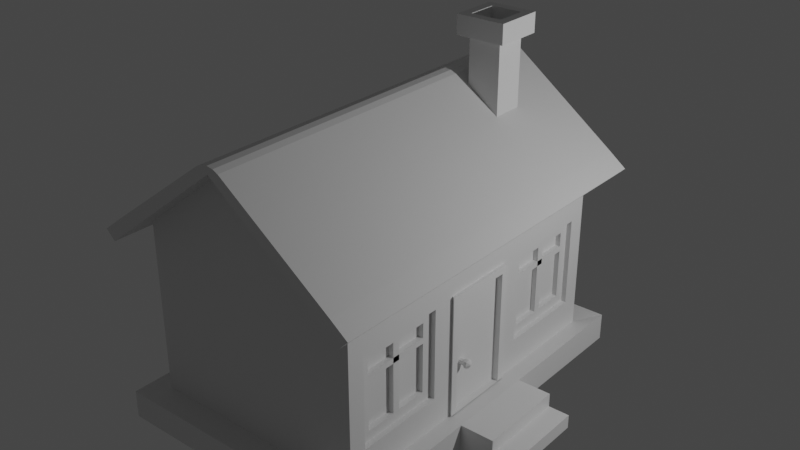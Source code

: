 # Source: untitled.blend  (saved by Blender 3.6.11; exported with 4.5.12 LTS)
import bpy
from mathutils import Matrix  # noqa: F401  (used for matrix-valued properties, if any)

bpy.ops.wm.read_factory_settings(use_empty=True)
scene = bpy.context.scene
scene.name = 'Scene'

# ---- collections
col_collection = bpy.data.collections.new('Collection'); scene.collection.children.link(col_collection)

# ---- materials (node trees are filled in below, after node groups)
mat_material = bpy.data.materials.new('Material')
mat_material.alpha_threshold = 0.0
mat_material.use_transparent_shadow = False
mat_material.roughness = 0.5
mat_material.line_color = (0.0, 0.0, 0.0, 1.0)

# ---- material node trees
mat_material.use_nodes = True; mat_material.node_tree.nodes.clear()
_N = mat_material.node_tree.nodes; _L = mat_material.node_tree.links
n0 = _N.new('ShaderNodeOutputMaterial'); n0.name = 'Material Output'; n0.location = (300, 300)
n1 = _N.new('ShaderNodeBsdfPrincipled'); n1.name = 'Principled BSDF'; n1.location = (10, 300)
n1.distribution = 'GGX'
n1.subsurface_method = 'RANDOM_WALK_SKIN'
n1.inputs[3].default_value = 1.45
n1.inputs[27].default_value = (0.0, 0.0, 0.0, 1.0)
n1.inputs[28].default_value = 1.0
_L.new(n1.outputs[0], n0.inputs[0])
n0.is_active_output = True

# ---- world
world_world = bpy.data.worlds.new('World'); scene.world = world_world
world_world.use_nodes = True; world_world.node_tree.nodes.clear()
_N = world_world.node_tree.nodes; _L = world_world.node_tree.links
n0 = _N.new('ShaderNodeOutputWorld'); n0.name = 'World Output'; n0.location = (300, 300)
n1 = _N.new('ShaderNodeBackground'); n1.name = 'Background'; n1.location = (10, 300)
n1.inputs[0].default_value = (0.05088, 0.05088, 0.05088, 1.0)
_L.new(n1.outputs[0], n0.inputs[0])
n0.is_active_output = True
world_world.color = (0.05088, 0.05088, 0.05088)
world_world.use_sun_shadow = False
world_world.sun_shadow_jitter_overblur = 0.0

# ---- lights
light_light = bpy.data.lights.new('Light', 'POINT')
light_light.transmission_factor = 0.0
light_light.energy = 1000.0
light_light.shadow_soft_size = 0.1
light_light.shadow_maximum_resolution = 0.006
light_light.use_absolute_resolution = True

# ---- meshes
me_cube = bpy.data.meshes.new('Cube')
me_cube.from_pydata([(2.0, 3.0, 1.75), (1.821, -2.683, -0.7725), (2.0, -3.0, 1.75), (1.821, -2.683, 0.838), (-2.0, 3.0, 1.75), (1.821, -1.073, -0.7725), (-2.0, -3.0, 1.75), (1.821, -1.073, 0.838), (0.0, -3.0, 3.296), (0.0, 3.0, 3.296), (2.0, 3.0, -1.323), (-2.0, -3.0, -1.323), (2.0, -3.0, -1.323), (-1.821, -2.683, -0.7725), (-2.0, 3.0, -1.323), (-1.821, -2.683, 0.838), (-1.821, -1.073, -0.7725), (-2.321, 3.481, -1.784), (-1.821, -1.073, 0.838), (-2.321, -3.481, -1.784), (2.321, 3.481, -1.784), (2.321, 3.481, -1.288), (2.321, -3.481, -1.288), (2.321, -3.481, -1.784), (1.821, 2.683, -0.7725), (-2.321, 3.481, -1.288), (-2.321, -3.481, -1.288), (1.821, 2.683, 0.838), (2.0, -0.6629, 0.876), (1.821, 1.073, -0.7725), (2.0, 0.6629, 0.876), (1.821, 1.073, 0.838), (2.0, -0.6629, -1.298), (2.0, 0.6629, -1.298), (-1.821, 2.683, -0.7725), (-1.821, 2.683, 0.838), (-1.821, 1.073, -0.7725), (-1.821, 1.073, 0.838), (-2.0, -2.683, 0.838), (-2.0, -2.683, -0.7725), (-2.0, 1.073, 0.838), (-2.0, -1.073, 0.838), (-2.0, -1.073, -0.7725), (-2.0, 1.073, -0.7725), (-2.0, 2.683, -0.7725), (-2.0, 2.683, 0.838), (2.0, 1.073, -0.7725), (2.0, -2.683, -0.7725), (2.0, -2.683, 0.838), (2.0, -1.073, -0.7725), (2.0, -1.073, 0.838), (2.0, 1.073, 0.838), (2.0, 2.683, -0.7725), (2.0, 2.683, 0.838), (2.321, 0.8044, -1.288), (2.321, -0.7908, -1.288), (2.321, 0.8044, -1.784), (2.321, -0.7908, -1.784), (2.0, -0.1492, -1.298), (2.0, 0.1546, -1.298), (2.0, 0.6935, -1.323), (2.0, -0.6813, -1.323), (2.93, 0.8044, -1.288), (2.93, -0.7908, -1.288), (2.93, 0.8044, -1.784), (2.93, -0.7908, -1.784), (2.93, -0.7908, -1.536), (2.93, 0.8044, -1.536), (3.294, 0.8044, -1.784), (3.294, -0.7908, -1.784), (3.294, 0.8044, -1.536), (3.294, -0.7908, -1.536), (3.312, 0.8044, -1.784), (3.312, -0.7908, -1.784), (3.312, 0.8044, -1.536), (3.312, -0.7908, -1.536)], [], [(0, 4, 9), (12, 2, 6, 11), (11, 6, 38, 39), (4, 14, 44, 45), (38, 6, 4, 45, 40, 43, 44, 14, 11, 39, 42, 41), (59, 60, 10, 33), (30, 33, 10, 52, 46, 51), (47, 12, 32, 28, 50, 49), (52, 10, 0, 2, 12, 47, 48, 50, 28, 30, 51, 53), (14, 4, 0, 10), (6, 2, 8), (11, 14, 25, 26), (17, 25, 21, 20), (57, 55, 22, 23), (19, 26, 25, 17), (23, 22, 26, 19), (14, 10, 21, 25), (12, 11, 26, 22), (61, 12, 22, 55), (50, 7, 5, 49), (47, 1, 3, 48), (5, 1, 47, 49), (3, 7, 50, 48), (13, 15, 18, 16), (42, 16, 18, 41), (38, 15, 13, 39), (39, 13, 16, 42), (18, 15, 38, 41), (29, 31, 51, 46), (27, 24, 52, 53), (52, 24, 29, 46), (51, 31, 27, 53), (34, 36, 37, 35), (37, 36, 43, 40), (34, 35, 45, 44), (43, 36, 34, 44), (45, 35, 37, 40), (10, 60, 54, 21), (60, 61, 55, 54), (20, 21, 54, 56), (32, 12, 61, 58), (58, 61, 60, 59), (66, 65, 69, 71), (54, 55, 63, 62), (56, 54, 62, 67, 64), (55, 57, 65, 66, 63), (69, 68, 72, 73), (66, 67, 62, 63), (67, 66, 71, 70), (64, 67, 70, 68), (72, 74, 75, 73), (70, 71, 75, 74), (68, 70, 74, 72), (71, 69, 73, 75)])
_uv = me_cube.uv_layers.new(name='UVMap')
_uv.uv.foreach_set('vector', [0.625, 0.5, 0.625, 0.25, 0.625, 0.5, 0.4055, 0.75, 0.625, 0.75, 0.625, 1.0, 0.4055, 1.0, 0.4055, 0.0, 0.625, 0.0, 0.5599, 0.0132, 0.4448, 0.0132, 0.625, 0.25, 0.4055, 0.25, 0.4448, 0.2368, 0.5599, 0.2368, 0.5599, 0.0132, 0.625, 0.0, 0.625, 0.25, 0.5599, 0.2368, 0.5599, 0.1697, 0.4448, 0.1697, 0.4448, 0.2368, 0.4055, 0.25, 0.4055, 0.0, 0.4448, 0.0132, 0.4448, 0.0803, 0.5599, 0.0803, 0.4073, 0.6157, 0.4055, 0.5831, 0.4055, 0.5, 0.4073, 0.5974, 0.5626, 0.5974, 0.4073, 0.5974, 0.4055, 0.5, 0.4448, 0.5132, 0.4448, 0.5803, 0.5599, 0.5803, 0.4448, 0.7368, 0.4055, 0.75, 0.4073, 0.6526, 0.5626, 0.6526, 0.5599, 0.6697, 0.4448, 0.6697, 0.4448, 0.5132, 0.4055, 0.5, 0.625, 0.5, 0.625, 0.75, 0.4055, 0.75, 0.4448, 0.7368, 0.5599, 0.7368, 0.5599, 0.6697, 0.5626, 0.6526, 0.5626, 0.5974, 0.5599, 0.5803, 0.5599, 0.5132, 0.4055, 0.25, 0.625, 0.25, 0.625, 0.5, 0.4055, 0.5, 0.625, 1.0, 0.625, 0.75, 0.625, 1.0, 0.4055, 0.0, 0.4055, 0.25, 0.4055, 0.25, 0.4055, 0.0, 0.375, 0.25, 0.4055, 0.25, 0.4055, 0.5, 0.375, 0.5, 0.375, 0.6664, 0.4055, 0.6664, 0.4055, 0.75, 0.375, 0.75, 0.375, 0.0, 0.4055, 0.0, 0.4055, 0.25, 0.375, 0.25, 0.375, 0.75, 0.4055, 0.75, 0.4055, 1.0, 0.375, 1.0, 0.4055, 0.25, 0.4055, 0.5, 0.4055, 0.5, 0.4055, 0.25, 0.4055, 0.75, 0.4055, 1.0, 0.4055, 1.0, 0.4055, 0.75, 0.4055, 0.6664, 0.4055, 0.75, 0.4055, 0.75, 0.4055, 0.6664, 0.625, 0.2777, 0.625, 0.25, 0.375, 0.25, 0.375, 0.2777, 0.375, 0.9723, 0.375, 1.0, 0.625, 1.0, 0.625, 0.9723, 0.125, 0.5, 0.125, 0.75, 0.1527, 0.75, 0.1527, 0.5, 0.875, 0.75, 0.875, 0.5, 0.8473, 0.5, 0.8473, 0.75, 0.375, 0.0, 0.625, 0.0, 0.625, 0.25, 0.375, 0.25, 0.375, 0.2777, 0.375, 0.25, 0.625, 0.25, 0.625, 0.2777, 0.625, 0.9723, 0.625, 1.0, 0.375, 1.0, 0.375, 0.9723, 0.1527, 0.75, 0.125, 0.75, 0.125, 0.5, 0.1527, 0.5, 0.875, 0.5, 0.875, 0.75, 0.8473, 0.75, 0.8473, 0.5, 0.375, 0.25, 0.625, 0.25, 0.625, 0.2777, 0.375, 0.2777, 0.625, 1.0, 0.375, 1.0, 0.375, 0.9723, 0.625, 0.9723, 0.1527, 0.75, 0.125, 0.75, 0.125, 0.5, 0.1527, 0.5, 0.8473, 0.5, 0.875, 0.5, 0.875, 0.75, 0.8473, 0.75, 0.375, 0.0, 0.375, 0.25, 0.625, 0.25, 0.625, 0.0, 0.625, 0.25, 0.375, 0.25, 0.375, 0.2777, 0.625, 0.2777, 0.375, 1.0, 0.625, 1.0, 0.625, 0.9723, 0.375, 0.9723, 0.1527, 0.5, 0.125, 0.5, 0.125, 0.75, 0.1527, 0.75, 0.8473, 0.75, 0.875, 0.75, 0.875, 0.5, 0.8473, 0.5, 0.4055, 0.5, 0.4055, 0.5831, 0.4055, 0.5831, 0.4055, 0.5, 0.4055, 0.5831, 0.4055, 0.6664, 0.4055, 0.6664, 0.4055, 0.5831, 0.375, 0.5, 0.4055, 0.5, 0.4055, 0.5831, 0.375, 0.5831, 0.4073, 0.6526, 0.4055, 0.75, 0.4055, 0.6664, 0.4073, 0.6341, 0.4073, 0.6341, 0.4055, 0.6664, 0.4055, 0.5831, 0.4073, 0.6157, 0.3903, 0.6664, 0.375, 0.6664, 0.375, 0.6664, 0.3903, 0.6664, 0.4055, 0.5831, 0.4055, 0.6664, 0.4055, 0.6664, 0.4055, 0.5831, 0.375, 0.5831, 0.4055, 0.5831, 0.4055, 0.5831, 0.3903, 0.5831, 0.375, 0.5831, 0.4055, 0.6664, 0.375, 0.6664, 0.375, 0.6664, 0.3903, 0.6664, 0.4055, 0.6664, 0.0, 0.0, 0.0, 0.0, 0.0, 0.0, 0.0, 0.0, 0.3903, 0.6664, 0.3903, 0.5831, 0.4055, 0.5831, 0.4055, 0.6664, 0.3903, 0.5831, 0.3903, 0.6664, 0.3903, 0.6664, 0.3903, 0.5831, 0.375, 0.5831, 0.3903, 0.5831, 0.3903, 0.5831, 0.375, 0.5831, 0.375, 0.5831, 0.3903, 0.5831, 0.3903, 0.6664, 0.375, 0.6664, 0.3903, 0.5831, 0.3903, 0.6664, 0.3903, 0.6664, 0.3903, 0.5831, 0.375, 0.5831, 0.3903, 0.5831, 0.3903, 0.5831, 0.375, 0.5831, 0.3903, 0.6664, 0.375, 0.6664, 0.375, 0.6664, 0.3903, 0.6664])
me_cube.materials.append(mat_material)
me_cube.use_mirror_vertex_groups = False
me_cube.update()
me_cube_001 = bpy.data.meshes.new('Cube.001')
me_cube_001.from_pydata([(1.0, 1.0, 1.0), (1.0, -1.0, 1.0), (-1.0, 1.0, 1.0), (-1.0, -1.0, 1.0), (0.0, -1.0, 1.884), (0.0, 1.0, 1.884), (1.083, 1.0, 1.094), (1.083, -1.0, 1.094), (-1.083, -1.0, 1.094), (-1.083, 1.0, 1.094), (1.156, -1.0, 0.862), (1.156, 1.0, 0.862), (-0.1054, 1.0, 1.92), (0.1054, 1.0, 1.92), (0.0, 1.0, 1.884), (-0.05705, 1.0, 1.947), (0.0, 1.0, 1.957), (0.05705, 1.0, 1.947), (0.1054, -1.0, 1.92), (-0.1054, -1.0, 1.92), (0.0, -1.0, 1.884), (0.05705, -1.0, 1.947), (0.0, -1.0, 1.957), (-0.05705, -1.0, 1.947), (-1.156, -1.0, 0.862), (-1.156, 1.0, 0.862), (1.239, 1.0, 0.9561), (1.239, -1.0, 0.9561), (-1.239, -1.0, 0.9561), (-1.239, 1.0, 0.9561)], [], [(2, 5, 4, 3), (1, 4, 5, 0), (5, 2, 9, 12, 14), (0, 5, 14, 13, 6), (4, 1, 7, 18, 20), (9, 8, 19, 12), (7, 1, 10, 27), (25, 24, 28, 29), (3, 4, 20, 19, 8), (2, 3, 24, 25), (12, 15, 14), (15, 16, 14), (16, 17, 14), (17, 13, 14), (18, 21, 20), (21, 22, 20), (22, 23, 20), (23, 19, 20), (12, 19, 23, 15), (15, 23, 22, 16), (16, 22, 21, 17), (17, 21, 18, 13), (7, 6, 13, 18), (10, 11, 26, 27), (8, 9, 29, 28), (3, 8, 28, 24), (1, 0, 11, 10), (6, 7, 27, 26), (0, 6, 26, 11), (9, 2, 25, 29)])
_uv = me_cube_001.uv_layers.new(name='UVMap')
_uv.uv.foreach_set('vector', [0.625, 0.25, 0.625, 0.25, 0.625, 0.0, 0.625, 0.0, 0.625, 0.75, 0.625, 0.75, 0.625, 0.5, 0.625, 0.5, 0.625, 0.25, 0.625, 0.25, 0.625, 0.25, 0.625, 0.25, 0.625, 0.25, 0.625, 0.5, 0.625, 0.5, 0.625, 0.5, 0.625, 0.5, 0.625, 0.5, 0.625, 0.75, 0.625, 0.75, 0.625, 0.75, 0.625, 0.75, 0.625, 0.75, 0.625, 0.25, 0.625, 0.0, 0.625, 0.0, 0.625, 0.25, 0.625, 0.75, 0.625, 0.75, 0.625, 0.75, 0.625, 0.75, 0.625, 0.25, 0.625, 0.0, 0.625, 0.0, 0.625, 0.25, 0.625, 0.0, 0.625, 0.0, 0.625, 0.0, 0.625, 0.0, 0.625, 0.0, 0.625, 0.25, 0.625, 0.0, 0.625, 0.0, 0.625, 0.25, 0.625, 0.25, 0.625, 0.25, 0.625, 0.25, 0.625, 0.25, 0.625, 0.25, 0.625, 0.25, 0.625, 0.25, 0.625, 0.25, 0.625, 0.25, 0.625, 0.25, 0.625, 0.25, 0.625, 0.25, 0.625, 0.0, 0.625, 0.0, 0.625, 0.0, 0.625, 0.0, 0.625, 0.0, 0.625, 0.0, 0.625, 0.0, 0.625, 0.0, 0.625, 0.0, 0.625, 0.0, 0.625, 0.0, 0.625, 0.0, 0.625, 0.25, 0.625, 0.0, 0.625, 0.0, 0.625, 0.25, 0.625, 0.25, 0.625, 0.0, 0.625, 0.0, 0.625, 0.25, 0.625, 0.5, 0.625, 0.75, 0.625, 0.75, 0.625, 0.5, 0.625, 0.5, 0.625, 0.75, 0.625, 0.75, 0.625, 0.5, 0.625, 0.75, 0.625, 0.5, 0.625, 0.5, 0.625, 0.75, 0.625, 0.75, 0.625, 0.5, 0.625, 0.5, 0.625, 0.75, 0.625, 0.0, 0.625, 0.25, 0.625, 0.25, 0.625, 0.0, 0.625, 0.0, 0.625, 0.0, 0.625, 0.0, 0.625, 0.0, 0.625, 0.75, 0.625, 0.5, 0.625, 0.5, 0.625, 0.75, 0.625, 0.5, 0.625, 0.75, 0.625, 0.75, 0.625, 0.5, 0.625, 0.5, 0.625, 0.5, 0.625, 0.5, 0.625, 0.5, 0.625, 0.25, 0.625, 0.25, 0.625, 0.25, 0.625, 0.25])
me_cube_001.materials.append(mat_material)
me_cube_001.use_mirror_vertex_groups = False
me_cube_001.update()
me_cube_002 = bpy.data.meshes.new('Cube.002')
me_cube_002.from_pydata([(-1.0, -1.0, -1.0), (-1.0, -1.0, 1.0), (-1.0, 1.0, -1.0), (-1.0, 1.0, 1.0), (1.0, -1.0, -1.0), (1.0, -1.0, 1.0), (1.0, 1.0, -1.0), (1.0, 1.0, 1.0), (-1.513, -1.513, 1.0), (-1.513, 1.513, 1.0), (1.513, 1.513, 1.0), (1.513, -1.513, 1.0), (-0.9584, -0.9584, 1.305), (-0.9584, 0.9584, 1.305), (0.9584, 0.9584, 1.305), (0.9584, -0.9584, 1.305), (-1.513, -1.513, 1.305), (-1.513, 1.513, 1.305), (1.513, 1.513, 1.305), (1.513, -1.513, 1.305), (-0.9584, -0.9584, 1.122), (-0.9584, 0.9584, 1.122), (0.9584, 0.9584, 1.122), (0.9584, -0.9584, 1.122)], [], [(0, 1, 3, 2), (2, 3, 7, 6), (6, 7, 5, 4), (4, 5, 1, 0), (7, 3, 9, 10), (11, 10, 18, 19), (5, 7, 10, 11), (3, 1, 8, 9), (1, 5, 11, 8), (15, 14, 22, 23), (9, 8, 16, 17), (8, 11, 19, 16), (10, 9, 17, 18), (12, 13, 17, 16), (13, 14, 18, 17), (14, 15, 19, 18), (15, 12, 16, 19), (22, 21, 20, 23), (13, 12, 20, 21), (12, 15, 23, 20), (14, 13, 21, 22)])
_uv = me_cube_002.uv_layers.new(name='UVMap')
_uv.uv.foreach_set('vector', [0.375, 0.0, 0.625, 0.0, 0.625, 0.25, 0.375, 0.25, 0.375, 0.25, 0.625, 0.25, 0.625, 0.5, 0.375, 0.5, 0.375, 0.5, 0.625, 0.5, 0.625, 0.75, 0.375, 0.75, 0.375, 0.75, 0.625, 0.75, 0.625, 1.0, 0.375, 1.0, 0.625, 0.5, 0.625, 0.25, 0.625, 0.25, 0.625, 0.5, 0.625, 0.75, 0.625, 0.5, 0.625, 0.5, 0.625, 0.75, 0.625, 0.75, 0.625, 0.5, 0.625, 0.5, 0.625, 0.75, 0.625, 0.25, 0.625, 0.0, 0.625, 0.0, 0.625, 0.25, 0.625, 1.0, 0.625, 0.75, 0.625, 0.75, 0.625, 1.0, 0.6708, 0.7042, 0.6708, 0.5458, 0.6708, 0.5458, 0.6708, 0.7042, 0.625, 0.25, 0.625, 0.0, 0.625, 0.0, 0.625, 0.25, 0.625, 1.0, 0.625, 0.75, 0.625, 0.75, 0.625, 1.0, 0.625, 0.5, 0.625, 0.25, 0.625, 0.25, 0.625, 0.5, 0.8292, 0.7042, 0.8292, 0.5458, 0.875, 0.5, 0.875, 0.75, 0.8292, 0.5458, 0.6708, 0.5458, 0.625, 0.5, 0.875, 0.5, 0.6708, 0.5458, 0.6708, 0.7042, 0.625, 0.75, 0.625, 0.5, 0.6708, 0.7042, 0.8292, 0.7042, 0.875, 0.75, 0.625, 0.75, 0.6708, 0.5458, 0.8292, 0.5458, 0.8292, 0.7042, 0.6708, 0.7042, 0.8292, 0.5458, 0.8292, 0.7042, 0.8292, 0.7042, 0.8292, 0.5458, 0.8292, 0.7042, 0.6708, 0.7042, 0.6708, 0.7042, 0.8292, 0.7042, 0.6708, 0.5458, 0.8292, 0.5458, 0.8292, 0.5458, 0.6708, 0.5458])
me_cube_002.update()
me_cube_003 = bpy.data.meshes.new('Cube.003')
me_cube_003.from_pydata([(-0.1403, -0.5206, -1.0), (-0.1403, -0.5206, 1.174), (-0.1403, 0.5206, -1.0), (-0.1403, 0.5206, 1.174), (0.1403, -0.6959, -1.0), (0.1403, -0.5677, 1.046), (0.1403, 0.5677, -1.0), (0.1403, 0.5677, 1.046), (0.1403, 0.6959, 1.174), (0.1403, 0.6959, -1.0), (0.1403, -0.6959, 1.174), (0.1403, -0.5677, -1.0), (0.03436, -0.5677, -1.0), (0.03436, 0.5677, -1.0), (0.03436, 0.5677, 1.046), (0.03436, -0.5677, 1.046), (0.07145, -0.3013, -0.1592), (-0.03369, -0.3013, -0.1592), (0.07145, -0.3167, -0.122), (-0.03369, -0.3167, -0.122), (0.07145, -0.3538, -0.1066), (-0.03369, -0.3538, -0.1066), (0.07145, -0.391, -0.122), (-0.03369, -0.391, -0.122), (0.07145, -0.4064, -0.1592), (-0.03369, -0.4064, -0.1592), (0.07145, -0.391, -0.1964), (-0.03369, -0.391, -0.1964), (0.07145, -0.3538, -0.2118), (-0.03369, -0.3538, -0.2118), (0.07145, -0.3167, -0.1964), (-0.03369, -0.3167, -0.1964), (0.1109, -0.3013, -0.1592), (0.1109, -0.3167, -0.122), (0.1109, -0.3538, -0.1066), (0.1109, -0.391, -0.122), (0.1109, -0.4064, -0.1592), (0.1109, -0.391, -0.1964), (0.1109, -0.3538, -0.2118), (0.1109, -0.3167, -0.1964), (0.1496, -0.2724, -0.1592), (0.1496, -0.2963, -0.1016), (0.1496, -0.3538, -0.07781), (0.1496, -0.4114, -0.1016), (0.1496, -0.4352, -0.1592), (0.1496, -0.4114, -0.2168), (0.1496, -0.3538, -0.2406), (0.1496, -0.2963, -0.2168), (0.1985, -0.2724, -0.1592), (0.1985, -0.2963, -0.1016), (0.1985, -0.3538, -0.07781), (0.1985, -0.4114, -0.1016), (0.1985, -0.4352, -0.1592), (0.1985, -0.4114, -0.2168), (0.1985, -0.3538, -0.2406), (0.1985, -0.2963, -0.2168), (0.2449, -0.3362, -0.1592), (0.2449, -0.3413, -0.1467), (0.2449, -0.3538, -0.1415), (0.2449, -0.3663, -0.1467), (0.2449, -0.3715, -0.1592), (0.2449, -0.3663, -0.1717), (0.2449, -0.3538, -0.1769), (0.2449, -0.3413, -0.1717)], [], [(2, 3, 8, 9), (11, 6, 13, 12), (4, 10, 1, 0), (8, 3, 1, 10), (7, 6, 9, 8), (5, 7, 8, 10), (11, 5, 10, 4), (13, 14, 15, 12), (5, 11, 12, 15), (6, 7, 14, 13), (7, 5, 15, 14), (16, 17, 19, 18), (18, 19, 21, 20), (20, 21, 23, 22), (22, 23, 25, 24), (24, 25, 27, 26), (26, 27, 29, 28), (28, 29, 31, 30), (30, 31, 17, 16), (20, 22, 35, 34), (39, 32, 40, 47), (26, 28, 38, 37), (22, 24, 36, 35), (28, 30, 39, 38), (18, 20, 34, 33), (24, 26, 37, 36), (30, 16, 32, 39), (16, 18, 33, 32), (42, 43, 51, 50), (37, 38, 46, 45), (35, 36, 44, 43), (33, 34, 42, 41), (38, 39, 47, 46), (36, 37, 45, 44), (34, 35, 43, 42), (32, 33, 41, 40), (54, 55, 63, 62), (40, 41, 49, 48), (47, 40, 48, 55), (45, 46, 54, 53), (43, 44, 52, 51), (41, 42, 50, 49), (46, 47, 55, 54), (44, 45, 53, 52), (56, 57, 58, 59, 60, 61, 62, 63), (52, 53, 61, 60), (50, 51, 59, 58), (48, 49, 57, 56), (55, 48, 56, 63), (53, 54, 62, 61), (51, 52, 60, 59), (49, 50, 58, 57)])
_uv = me_cube_003.uv_layers.new(name='UVMap')
_uv.uv.foreach_set('vector', [0.375, 0.25, 0.625, 0.25, 0.625, 0.5, 0.375, 0.5, 0.0, 0.0, 0.0, 0.0, 0.0, 0.0, 0.0, 0.0, 0.375, 0.75, 0.625, 0.75, 0.625, 1.0, 0.375, 1.0, 0.625, 0.5, 0.875, 0.5, 0.875, 0.75, 0.625, 0.75, 0.6103, 0.523, 0.375, 0.523, 0.375, 0.5, 0.625, 0.5, 0.6103, 0.727, 0.6103, 0.523, 0.625, 0.5, 0.625, 0.75, 0.375, 0.727, 0.6103, 0.727, 0.625, 0.75, 0.375, 0.75, 0.375, 0.523, 0.6103, 0.523, 0.6103, 0.727, 0.375, 0.727, 0.6103, 0.727, 0.375, 0.727, 0.375, 0.727, 0.6103, 0.727, 0.375, 0.523, 0.6103, 0.523, 0.6103, 0.523, 0.375, 0.523, 0.6103, 0.523, 0.6103, 0.727, 0.6103, 0.727, 0.6103, 0.523, 1.0, 0.5, 1.0, 1.0, 0.875, 1.0, 0.875, 0.5, 0.875, 0.5, 0.875, 1.0, 0.75, 1.0, 0.75, 0.5, 0.75, 0.5, 0.75, 1.0, 0.625, 1.0, 0.625, 0.5, 0.625, 0.5, 0.625, 1.0, 0.5, 1.0, 0.5, 0.5, 0.5, 0.5, 0.5, 1.0, 0.375, 1.0, 0.375, 0.5, 0.375, 0.5, 0.375, 1.0, 0.25, 1.0, 0.25, 0.5, 0.25, 0.5, 0.25, 1.0, 0.125, 1.0, 0.125, 0.5, 0.125, 0.5, 0.125, 1.0, 0.0, 1.0, 0.0, 0.5, 0.75, 0.5, 0.625, 0.5, 0.625, 0.5, 0.75, 0.5, 0.125, 0.5, 0.0, 0.5, 0.0, 0.5, 0.125, 0.5, 0.375, 0.5, 0.25, 0.5, 0.25, 0.5, 0.375, 0.5, 0.625, 0.5, 0.5, 0.5, 0.5, 0.5, 0.625, 0.5, 0.25, 0.5, 0.125, 0.5, 0.125, 0.5, 0.25, 0.5, 0.875, 0.5, 0.75, 0.5, 0.75, 0.5, 0.875, 0.5, 0.5, 0.5, 0.375, 0.5, 0.375, 0.5, 0.5, 0.5, 0.125, 0.5, 0.0, 0.5, 0.0, 0.5, 0.125, 0.5, 1.0, 0.5, 0.875, 0.5, 0.875, 0.5, 1.0, 0.5, 0.75, 0.5, 0.625, 0.5, 0.625, 0.5, 0.75, 0.5, 0.375, 0.5, 0.25, 0.5, 0.25, 0.5, 0.375, 0.5, 0.625, 0.5, 0.5, 0.5, 0.5, 0.5, 0.625, 0.5, 0.875, 0.5, 0.75, 0.5, 0.75, 0.5, 0.875, 0.5, 0.25, 0.5, 0.125, 0.5, 0.125, 0.5, 0.25, 0.5, 0.5, 0.5, 0.375, 0.5, 0.375, 0.5, 0.5, 0.5, 0.75, 0.5, 0.625, 0.5, 0.625, 0.5, 0.75, 0.5, 1.0, 0.5, 0.875, 0.5, 0.875, 0.5, 1.0, 0.5, 0.25, 0.5, 0.125, 0.5, 0.125, 0.5, 0.25, 0.5, 1.0, 0.5, 0.875, 0.5, 0.875, 0.5, 1.0, 0.5, 0.125, 0.5, 0.0, 0.5, 0.0, 0.5, 0.125, 0.5, 0.375, 0.5, 0.25, 0.5, 0.25, 0.5, 0.375, 0.5, 0.625, 0.5, 0.5, 0.5, 0.5, 0.5, 0.625, 0.5, 0.875, 0.5, 0.75, 0.5, 0.75, 0.5, 0.875, 0.5, 0.25, 0.5, 0.125, 0.5, 0.125, 0.5, 0.25, 0.5, 0.5, 0.5, 0.375, 0.5, 0.375, 0.5, 0.5, 0.5, 0.75, 0.49, 0.9197, 0.4197, 0.99, 0.25, 0.9197, 0.08029, 0.75, 0.01, 0.5803, 0.08029, 0.51, 0.25, 0.5803, 0.4197, 0.5, 0.5, 0.375, 0.5, 0.375, 0.5, 0.5, 0.5, 0.75, 0.5, 0.625, 0.5, 0.625, 0.5, 0.75, 0.5, 1.0, 0.5, 0.875, 0.5, 0.875, 0.5, 1.0, 0.5, 0.125, 0.5, 0.0, 0.5, 0.0, 0.5, 0.125, 0.5, 0.375, 0.5, 0.25, 0.5, 0.25, 0.5, 0.375, 0.5, 0.625, 0.5, 0.5, 0.5, 0.5, 0.5, 0.625, 0.5, 0.875, 0.5, 0.75, 0.5, 0.75, 0.5, 0.875, 0.5])
me_cube_003.update()
me_cube_005 = bpy.data.meshes.new('Cube.005')
me_cube_005.from_pydata([(1.821, -2.683, 0.9775), (1.821, -2.683, 2.588), (1.821, -1.073, 0.9775), (1.821, -1.073, 2.588), (1.821, -2.501, 1.159), (1.821, -2.501, 2.406), (1.821, -1.255, 1.159), (1.821, -1.255, 2.406), (1.821, -2.683, 0.9775), (1.821, -2.683, 2.588), (1.821, -1.073, 0.9775), (1.821, -1.073, 2.588), (1.821, -1.962, 0.9775), (1.821, -1.794, 0.9775), (1.821, -1.962, 2.588), (1.821, -1.794, 2.588), (1.821, -1.962, 0.9775), (1.821, -1.794, 0.9775), (1.821, -1.962, 2.588), (1.821, -1.794, 2.588), (1.821, -1.943, 1.159), (1.821, -1.813, 1.159), (1.821, -1.943, 2.406), (1.821, -1.813, 2.406), (1.821, -2.683, 2.158), (1.821, -2.683, 2.035), (1.821, -1.073, 2.158), (1.821, -1.073, 2.035), (1.821, -2.683, 2.158), (1.821, -2.683, 2.035), (1.821, -1.073, 2.158), (1.821, -1.073, 2.035), (1.821, -2.501, 2.144), (1.821, -2.501, 2.048), (1.821, -1.255, 2.144), (1.821, -1.255, 2.048), (1.821, -1.943, 2.144), (1.821, -1.943, 2.048), (1.821, -1.813, 2.144), (1.821, -1.813, 2.048), (1.89, -2.683, 2.035), (1.89, -2.683, 2.588), (1.89, -1.073, 2.035), (1.89, -1.073, 2.588), (1.89, -1.794, 0.9775), (1.89, -1.073, 0.9775), (1.89, -1.794, 2.588), (1.89, -2.501, 2.048), (1.89, -2.501, 2.406), (1.89, -1.255, 2.048), (1.89, -1.255, 2.406), (1.89, -1.813, 1.159), (1.89, -1.255, 1.159), (1.89, -1.813, 2.406), (1.89, -2.683, 0.9775), (1.89, -2.501, 1.159), (1.89, -1.962, 0.9775), (1.89, -1.962, 2.588), (1.89, -1.943, 1.159), (1.89, -1.943, 2.406), (1.89, -1.943, 2.048), (1.89, -1.813, 2.048), (1.89, -2.683, 2.158), (1.89, -1.073, 2.158), (1.89, -2.501, 2.144), (1.89, -1.255, 2.144), (1.89, -1.943, 2.144), (1.89, -1.813, 2.144), (1.911, -2.501, 2.048), (1.911, -2.501, 2.406), (1.911, -1.255, 2.048), (1.911, -1.255, 2.406), (1.911, -1.794, 0.9775), (1.911, -1.073, 0.9775), (1.911, -1.794, 2.588), (1.911, -1.073, 2.588), (1.911, -2.683, 2.035), (1.911, -2.683, 2.588), (1.911, -1.073, 2.035), (1.911, -1.813, 1.159), (1.911, -1.255, 1.159), (1.911, -1.813, 2.406), (1.911, -2.683, 0.9775), (1.911, -2.501, 1.159), (1.911, -1.962, 0.9775), (1.911, -1.962, 2.588), (1.911, -1.943, 1.159), (1.911, -1.943, 2.406), (1.911, -1.943, 2.048), (1.911, -1.813, 2.048), (1.911, -2.683, 2.158), (1.911, -1.073, 2.158), (1.911, -2.501, 2.144), (1.911, -1.255, 2.144), (1.911, -1.943, 2.144), (1.911, -1.813, 2.144), (-1.821, -2.683, 0.9775), (-1.821, -2.683, 2.588), (-1.821, -1.073, 0.9775), (-1.821, -1.073, 2.588), (-1.821, -2.501, 1.159), (-1.821, -2.501, 2.406), (-1.821, -1.255, 1.159), (-1.821, -1.255, 2.406), (-1.821, -2.683, 0.9775), (-1.821, -2.683, 2.588), (-1.821, -1.073, 0.9775), (-1.821, -1.073, 2.588), (-1.821, -1.962, 0.9775), (-1.821, -1.794, 0.9775), (-1.821, -1.962, 2.588), (-1.821, -1.794, 2.588), (-1.821, -1.962, 0.9775), (-1.821, -1.794, 0.9775), (-1.821, -1.962, 2.588), (-1.821, -1.794, 2.588), (-1.821, -1.943, 1.159), (-1.821, -1.813, 1.159), (-1.821, -1.943, 2.406), (-1.821, -1.813, 2.406), (-1.821, -2.683, 2.158), (-1.821, -2.683, 2.035), (-1.821, -1.073, 2.158), (-1.821, -1.073, 2.035), (-1.821, -2.683, 2.158), (-1.821, -2.683, 2.035), (-1.821, -1.073, 2.158), (-1.821, -1.073, 2.035), (-1.821, -2.501, 2.144), (-1.821, -2.501, 2.048), (-1.821, -1.255, 2.144), (-1.821, -1.255, 2.048), (-1.821, -1.943, 2.144), (-1.821, -1.943, 2.048), (-1.821, -1.813, 2.144), (-1.821, -1.813, 2.048), (-1.89, -2.683, 2.035), (-1.89, -2.683, 2.588), (-1.89, -1.073, 2.035), (-1.89, -1.073, 2.588), (-1.89, -1.794, 0.9775), (-1.89, -1.073, 0.9775), (-1.89, -1.794, 2.588), (-1.89, -2.501, 2.048), (-1.89, -2.501, 2.406), (-1.89, -1.255, 2.048), (-1.89, -1.255, 2.406), (-1.89, -1.813, 1.159), (-1.89, -1.255, 1.159), (-1.89, -1.813, 2.406), (-1.89, -2.683, 0.9775), (-1.89, -2.501, 1.159), (-1.89, -1.962, 0.9775), (-1.89, -1.962, 2.588), (-1.89, -1.943, 1.159), (-1.89, -1.943, 2.406), (-1.89, -1.943, 2.048), (-1.89, -1.813, 2.048), (-1.89, -2.683, 2.158), (-1.89, -1.073, 2.158), (-1.89, -2.501, 2.144), (-1.89, -1.255, 2.144), (-1.89, -1.943, 2.144), (-1.89, -1.813, 2.144), (-1.911, -2.501, 2.048), (-1.911, -2.501, 2.406), (-1.911, -1.255, 2.048), (-1.911, -1.255, 2.406), (-1.911, -1.794, 0.9775), (-1.911, -1.073, 0.9775), (-1.911, -1.794, 2.588), (-1.911, -1.073, 2.588), (-1.911, -2.683, 2.035), (-1.911, -2.683, 2.588), (-1.911, -1.073, 2.035), (-1.911, -1.813, 1.159), (-1.911, -1.255, 1.159), (-1.911, -1.813, 2.406), (-1.911, -2.683, 0.9775), (-1.911, -2.501, 1.159), (-1.911, -1.962, 0.9775), (-1.911, -1.962, 2.588), (-1.911, -1.943, 1.159), (-1.911, -1.943, 2.406), (-1.911, -1.943, 2.048), (-1.911, -1.813, 2.048), (-1.911, -2.683, 2.158), (-1.911, -1.073, 2.158), (-1.911, -2.501, 2.144), (-1.911, -1.255, 2.144), (-1.911, -1.943, 2.144), (-1.911, -1.813, 2.144), (1.821, 2.683, 0.9775), (1.821, 2.683, 2.588), (1.821, 1.073, 0.9775), (1.821, 1.073, 2.588), (1.821, 2.501, 1.159), (1.821, 2.501, 2.406), (1.821, 1.255, 1.159), (1.821, 1.255, 2.406), (1.821, 2.683, 0.9775), (1.821, 2.683, 2.588), (1.821, 1.073, 0.9775), (1.821, 1.073, 2.588), (1.821, 1.962, 0.9775), (1.821, 1.794, 0.9775), (1.821, 1.962, 2.588), (1.821, 1.794, 2.588), (1.821, 1.962, 0.9775), (1.821, 1.794, 0.9775), (1.821, 1.962, 2.588), (1.821, 1.794, 2.588), (1.821, 1.943, 1.159), (1.821, 1.813, 1.159), (1.821, 1.943, 2.406), (1.821, 1.813, 2.406), (1.821, 2.683, 2.158), (1.821, 2.683, 2.035), (1.821, 1.073, 2.158), (1.821, 1.073, 2.035), (1.821, 2.683, 2.158), (1.821, 2.683, 2.035), (1.821, 1.073, 2.158), (1.821, 1.073, 2.035), (1.821, 2.501, 2.144), (1.821, 2.501, 2.048), (1.821, 1.255, 2.144), (1.821, 1.255, 2.048), (1.821, 1.943, 2.144), (1.821, 1.943, 2.048), (1.821, 1.813, 2.144), (1.821, 1.813, 2.048), (1.89, 2.683, 2.035), (1.89, 2.683, 2.588), (1.89, 1.073, 2.035), (1.89, 1.073, 2.588), (1.89, 1.794, 0.9775), (1.89, 1.073, 0.9775), (1.89, 1.794, 2.588), (1.89, 2.501, 2.048), (1.89, 2.501, 2.406), (1.89, 1.255, 2.048), (1.89, 1.255, 2.406), (1.89, 1.813, 1.159), (1.89, 1.255, 1.159), (1.89, 1.813, 2.406), (1.89, 2.683, 0.9775), (1.89, 2.501, 1.159), (1.89, 1.962, 0.9775), (1.89, 1.962, 2.588), (1.89, 1.943, 1.159), (1.89, 1.943, 2.406), (1.89, 1.943, 2.048), (1.89, 1.813, 2.048), (1.89, 2.683, 2.158), (1.89, 1.073, 2.158), (1.89, 2.501, 2.144), (1.89, 1.255, 2.144), (1.89, 1.943, 2.144), (1.89, 1.813, 2.144), (1.911, 2.501, 2.048), (1.911, 2.501, 2.406), (1.911, 1.255, 2.048), (1.911, 1.255, 2.406), (1.911, 1.794, 0.9775), (1.911, 1.073, 0.9775), (1.911, 1.794, 2.588), (1.911, 1.073, 2.588), (1.911, 2.683, 2.035), (1.911, 2.683, 2.588), (1.911, 1.073, 2.035), (1.911, 1.813, 1.159), (1.911, 1.255, 1.159), (1.911, 1.813, 2.406), (1.911, 2.683, 0.9775), (1.911, 2.501, 1.159), (1.911, 1.962, 0.9775), (1.911, 1.962, 2.588), (1.911, 1.943, 1.159), (1.911, 1.943, 2.406), (1.911, 1.943, 2.048), (1.911, 1.813, 2.048), (1.911, 2.683, 2.158), (1.911, 1.073, 2.158), (1.911, 2.501, 2.144), (1.911, 1.255, 2.144), (1.911, 1.943, 2.144), (1.911, 1.813, 2.144), (-1.821, 2.683, 0.9775), (-1.821, 2.683, 2.588), (-1.821, 1.073, 0.9775), (-1.821, 1.073, 2.588), (-1.821, 2.501, 1.159), (-1.821, 2.501, 2.406), (-1.821, 1.255, 1.159), (-1.821, 1.255, 2.406), (-1.821, 2.683, 0.9775), (-1.821, 2.683, 2.588), (-1.821, 1.073, 0.9775), (-1.821, 1.073, 2.588), (-1.821, 1.962, 0.9775), (-1.821, 1.794, 0.9775), (-1.821, 1.962, 2.588), (-1.821, 1.794, 2.588), (-1.821, 1.962, 0.9775), (-1.821, 1.794, 0.9775), (-1.821, 1.962, 2.588), (-1.821, 1.794, 2.588), (-1.821, 1.943, 1.159), (-1.821, 1.813, 1.159), (-1.821, 1.943, 2.406), (-1.821, 1.813, 2.406), (-1.821, 2.683, 2.158), (-1.821, 2.683, 2.035), (-1.821, 1.073, 2.158), (-1.821, 1.073, 2.035), (-1.821, 2.683, 2.158), (-1.821, 2.683, 2.035), (-1.821, 1.073, 2.158), (-1.821, 1.073, 2.035), (-1.821, 2.501, 2.144), (-1.821, 2.501, 2.048), (-1.821, 1.255, 2.144), (-1.821, 1.255, 2.048), (-1.821, 1.943, 2.144), (-1.821, 1.943, 2.048), (-1.821, 1.813, 2.144), (-1.821, 1.813, 2.048), (-1.89, 2.683, 2.035), (-1.89, 2.683, 2.588), (-1.89, 1.073, 2.035), (-1.89, 1.073, 2.588), (-1.89, 1.794, 0.9775), (-1.89, 1.073, 0.9775), (-1.89, 1.794, 2.588), (-1.89, 2.501, 2.048), (-1.89, 2.501, 2.406), (-1.89, 1.255, 2.048), (-1.89, 1.255, 2.406), (-1.89, 1.813, 1.159), (-1.89, 1.255, 1.159), (-1.89, 1.813, 2.406), (-1.89, 2.683, 0.9775), (-1.89, 2.501, 1.159), (-1.89, 1.962, 0.9775), (-1.89, 1.962, 2.588), (-1.89, 1.943, 1.159), (-1.89, 1.943, 2.406), (-1.89, 1.943, 2.048), (-1.89, 1.813, 2.048), (-1.89, 2.683, 2.158), (-1.89, 1.073, 2.158), (-1.89, 2.501, 2.144), (-1.89, 1.255, 2.144), (-1.89, 1.943, 2.144), (-1.89, 1.813, 2.144), (-1.911, 2.501, 2.048), (-1.911, 2.501, 2.406), (-1.911, 1.255, 2.048), (-1.911, 1.255, 2.406), (-1.911, 1.794, 0.9775), (-1.911, 1.073, 0.9775), (-1.911, 1.794, 2.588), (-1.911, 1.073, 2.588), (-1.911, 2.683, 2.035), (-1.911, 2.683, 2.588), (-1.911, 1.073, 2.035), (-1.911, 1.813, 1.159), (-1.911, 1.255, 1.159), (-1.911, 1.813, 2.406), (-1.911, 2.683, 0.9775), (-1.911, 2.501, 1.159), (-1.911, 1.962, 0.9775), (-1.911, 1.962, 2.588), (-1.911, 1.943, 1.159), (-1.911, 1.943, 2.406), (-1.911, 1.943, 2.048), (-1.911, 1.813, 2.048), (-1.911, 2.683, 2.158), (-1.911, 1.073, 2.158), (-1.911, 2.501, 2.144), (-1.911, 1.255, 2.144), (-1.911, 1.943, 2.144), (-1.911, 1.813, 2.144)], [], [(39, 35, 7, 23), (25, 9, 1, 29), (26, 10, 2, 30), (12, 8, 0, 16), (15, 11, 3, 19), (56, 44, 72, 84), (55, 64, 92, 83), (42, 43, 75, 78), (49, 61, 89, 70), (36, 20, 58, 66), (54, 56, 84, 82), (9, 25, 40, 41), (63, 42, 78, 91), (9, 14, 18, 1), (14, 15, 19, 18), (10, 13, 17, 2), (13, 12, 16, 17), (33, 37, 22, 5), (22, 37, 60, 59), (7, 35, 49, 50), (33, 5, 48, 47), (4, 20, 36, 32), (34, 6, 52, 65), (41, 40, 76, 77), (43, 46, 74, 75), (4, 32, 64, 55), (67, 65, 93, 95), (11, 27, 31, 3), (27, 26, 30, 31), (8, 24, 28, 0), (24, 25, 29, 28), (21, 6, 34, 38), (15, 14, 57, 46), (14, 9, 41, 57), (6, 21, 51, 52), (39, 23, 53, 61), (27, 11, 43, 42), (20, 4, 55, 58), (23, 7, 50, 53), (24, 8, 54, 62), (13, 10, 45, 44), (21, 38, 67, 51), (25, 24, 62, 40), (38, 34, 65, 67), (11, 15, 46, 43), (5, 22, 59, 48), (10, 26, 63, 45), (35, 39, 61, 49), (26, 27, 42, 63), (32, 36, 66, 64), (8, 12, 56, 54), (37, 33, 47, 60), (12, 13, 44, 56), (95, 93, 70, 89), (93, 80, 73, 91, 78, 75, 71, 70), (86, 79, 95, 94), (92, 94, 88, 68), (81, 71, 75, 74, 85, 77, 69, 87), (94, 95, 89, 88), (86, 83, 82, 84, 72, 73, 80, 79), (88, 89, 81, 87), (68, 69, 77, 76, 90, 82, 83, 92), (52, 51, 79, 80), (57, 41, 77, 85), (53, 50, 71, 81), (65, 52, 80, 93), (46, 57, 85, 74), (58, 55, 83, 86), (66, 58, 86, 94), (48, 59, 87, 69), (51, 67, 95, 79), (59, 60, 88, 87), (61, 53, 81, 89), (47, 48, 69, 68), (62, 54, 82, 90), (64, 66, 94, 92), (50, 49, 70, 71), (40, 62, 90, 76), (60, 47, 68, 88), (44, 45, 73, 72), (45, 63, 91, 73), (121, 125, 97, 105), (122, 126, 98, 106), (108, 112, 96, 104), (111, 115, 99, 107), (152, 180, 168, 140), (151, 179, 188, 160), (138, 174, 171, 139), (145, 166, 185, 157), (132, 162, 154, 116), (150, 178, 180, 152), (105, 137, 136, 121), (159, 187, 174, 138), (105, 97, 114, 110), (110, 114, 115, 111), (106, 98, 113, 109), (109, 113, 112, 108), (118, 155, 156, 133), (103, 146, 145, 131), (129, 143, 144, 101), (130, 161, 148, 102), (137, 173, 172, 136), (139, 171, 170, 142), (100, 151, 160, 128), (163, 191, 189, 161), (107, 99, 127, 123), (123, 127, 126, 122), (104, 96, 124, 120), (120, 124, 125, 121), (111, 142, 153, 110), (110, 153, 137, 105), (102, 148, 147, 117), (135, 157, 149, 119), (123, 138, 139, 107), (116, 154, 151, 100), (119, 149, 146, 103), (120, 158, 150, 104), (109, 140, 141, 106), (117, 147, 163, 134), (121, 136, 158, 120), (134, 163, 161, 130), (107, 139, 142, 111), (101, 144, 155, 118), (106, 141, 159, 122), (131, 145, 157, 135), (122, 159, 138, 123), (128, 160, 162, 132), (104, 150, 152, 108), (133, 156, 143, 129), (108, 152, 140, 109), (191, 185, 166, 189), (189, 166, 167, 171, 174, 187, 169, 176), (182, 190, 191, 175), (188, 164, 184, 190), (177, 183, 165, 173, 181, 170, 171, 167), (190, 184, 185, 191), (182, 175, 176, 169, 168, 180, 178, 179), (184, 183, 177, 185), (164, 188, 179, 178, 186, 172, 173, 165), (148, 176, 175, 147), (153, 181, 173, 137), (149, 177, 167, 146), (161, 189, 176, 148), (142, 170, 181, 153), (154, 182, 179, 151), (162, 190, 182, 154), (144, 165, 183, 155), (147, 175, 191, 163), (155, 183, 184, 156), (157, 185, 177, 149), (143, 164, 165, 144), (158, 186, 178, 150), (160, 188, 190, 162), (146, 167, 166, 145), (136, 172, 186, 158), (156, 184, 164, 143), (140, 168, 169, 141), (141, 169, 187, 159), (231, 215, 199, 227), (217, 221, 193, 201), (218, 222, 194, 202), (204, 208, 192, 200), (207, 211, 195, 203), (248, 276, 264, 236), (247, 275, 284, 256), (234, 270, 267, 235), (241, 262, 281, 253), (228, 258, 250, 212), (246, 274, 276, 248), (201, 233, 232, 217), (255, 283, 270, 234), (201, 193, 210, 206), (206, 210, 211, 207), (202, 194, 209, 205), (205, 209, 208, 204), (225, 197, 214, 229), (214, 251, 252, 229), (199, 242, 241, 227), (225, 239, 240, 197), (196, 224, 228, 212), (226, 257, 244, 198), (233, 269, 268, 232), (235, 267, 266, 238), (196, 247, 256, 224), (259, 287, 285, 257), (203, 195, 223, 219), (219, 223, 222, 218), (200, 192, 220, 216), (216, 220, 221, 217), (213, 230, 226, 198), (207, 238, 249, 206), (206, 249, 233, 201), (198, 244, 243, 213), (231, 253, 245, 215), (219, 234, 235, 203), (212, 250, 247, 196), (215, 245, 242, 199), (216, 254, 246, 200), (205, 236, 237, 202), (213, 243, 259, 230), (217, 232, 254, 216), (230, 259, 257, 226), (203, 235, 238, 207), (197, 240, 251, 214), (202, 237, 255, 218), (227, 241, 253, 231), (218, 255, 234, 219), (224, 256, 258, 228), (200, 246, 248, 204), (229, 252, 239, 225), (204, 248, 236, 205), (287, 281, 262, 285), (285, 262, 263, 267, 270, 283, 265, 272), (278, 286, 287, 271), (284, 260, 280, 286), (273, 279, 261, 269, 277, 266, 267, 263), (286, 280, 281, 287), (278, 271, 272, 265, 264, 276, 274, 275), (280, 279, 273, 281), (260, 284, 275, 274, 282, 268, 269, 261), (244, 272, 271, 243), (249, 277, 269, 233), (245, 273, 263, 242), (257, 285, 272, 244), (238, 266, 277, 249), (250, 278, 275, 247), (258, 286, 278, 250), (240, 261, 279, 251), (243, 271, 287, 259), (251, 279, 280, 252), (253, 281, 273, 245), (239, 260, 261, 240), (254, 282, 274, 246), (256, 284, 286, 258), (242, 263, 262, 241), (232, 268, 282, 254), (252, 280, 260, 239), (236, 264, 265, 237), (237, 265, 283, 255), (313, 297, 289, 317), (314, 298, 290, 318), (300, 296, 288, 304), (303, 299, 291, 307), (344, 332, 360, 372), (343, 352, 380, 371), (330, 331, 363, 366), (337, 349, 377, 358), (324, 308, 346, 354), (342, 344, 372, 370), (297, 313, 328, 329), (351, 330, 366, 379), (297, 302, 306, 289), (302, 303, 307, 306), (298, 301, 305, 290), (301, 300, 304, 305), (310, 325, 348, 347), (295, 323, 337, 338), (321, 293, 336, 335), (322, 294, 340, 353), (329, 328, 364, 365), (331, 334, 362, 363), (292, 320, 352, 343), (355, 353, 381, 383), (299, 315, 319, 291), (315, 314, 318, 319), (296, 312, 316, 288), (312, 313, 317, 316), (303, 302, 345, 334), (302, 297, 329, 345), (294, 309, 339, 340), (327, 311, 341, 349), (315, 299, 331, 330), (308, 292, 343, 346), (311, 295, 338, 341), (312, 296, 342, 350), (301, 298, 333, 332), (309, 326, 355, 339), (313, 312, 350, 328), (326, 322, 353, 355), (299, 303, 334, 331), (293, 310, 347, 336), (298, 314, 351, 333), (323, 327, 349, 337), (314, 315, 330, 351), (320, 324, 354, 352), (296, 300, 344, 342), (325, 321, 335, 348), (300, 301, 332, 344), (383, 381, 358, 377), (381, 368, 361, 379, 366, 363, 359, 358), (374, 367, 383, 382), (380, 382, 376, 356), (369, 359, 363, 362, 373, 365, 357, 375), (382, 383, 377, 376), (374, 371, 370, 372, 360, 361, 368, 367), (376, 377, 369, 375), (356, 357, 365, 364, 378, 370, 371, 380), (340, 339, 367, 368), (345, 329, 365, 373), (341, 338, 359, 369), (353, 340, 368, 381), (334, 345, 373, 362), (346, 343, 371, 374), (354, 346, 374, 382), (336, 347, 375, 357), (339, 355, 383, 367), (347, 348, 376, 375), (349, 341, 369, 377), (335, 336, 357, 356), (350, 342, 370, 378), (352, 354, 382, 380), (338, 337, 358, 359), (328, 350, 378, 364), (348, 335, 356, 376), (332, 333, 361, 360), (333, 351, 379, 361)])
_uv = me_cube_005.uv_layers.new(name='UVMap')
_uv.uv.foreach_set('vector', [0.5305, 0.1573, 0.5305, 0.2218, 0.5968, 0.2218, 0.5968, 0.1573, 0.5394, 0.0, 0.625, 0.0, 0.625, 0.0, 0.5394, 0.0, 0.4561, 0.25, 0.375, 0.25, 0.375, 0.25, 0.4561, 0.25, 0.375, 0.08333, 0.375, 0.0, 0.375, 0.0, 0.375, 0.08333, 0.625, 0.1667, 0.625, 0.25, 0.625, 0.25, 0.625, 0.1667, 0.375, 0.08333, 0.375, 0.1667, 0.375, 0.1667, 0.375, 0.08333, 0.4032, 0.02823, 0.466, 0.02823, 0.466, 0.02823, 0.4032, 0.02823, 0.5394, 0.25, 0.625, 0.25, 0.625, 0.25, 0.5394, 0.25, 0.5305, 0.2218, 0.5305, 0.1573, 0.5305, 0.1573, 0.5305, 0.2218, 0.466, 0.09274, 0.4032, 0.09274, 0.4032, 0.09274, 0.466, 0.09274, 0.375, 0.0, 0.375, 0.08333, 0.375, 0.08333, 0.375, 0.0, 0.625, 0.0, 0.5394, 0.0, 0.5394, 0.0, 0.625, 0.0, 0.4561, 0.25, 0.5394, 0.25, 0.5394, 0.25, 0.4561, 0.25, 0.625, 0.0, 0.625, 0.08333, 0.625, 0.08333, 0.625, 0.0, 0.625, 0.08333, 0.625, 0.1667, 0.625, 0.1667, 0.625, 0.08333, 0.375, 0.25, 0.375, 0.1667, 0.375, 0.1667, 0.375, 0.25, 0.375, 0.1667, 0.375, 0.08333, 0.375, 0.08333, 0.375, 0.1667, 0.5305, 0.02823, 0.5305, 0.09274, 0.5968, 0.09274, 0.5968, 0.02823, 0.5968, 0.09274, 0.5305, 0.09274, 0.5305, 0.09274, 0.5968, 0.09274, 0.5968, 0.2218, 0.5305, 0.2218, 0.5305, 0.2218, 0.5968, 0.2218, 0.5305, 0.02823, 0.5968, 0.02823, 0.5968, 0.02823, 0.5305, 0.02823, 0.4032, 0.02823, 0.4032, 0.09274, 0.466, 0.09274, 0.466, 0.02823, 0.466, 0.2218, 0.4032, 0.2218, 0.4032, 0.2218, 0.466, 0.2218, 0.625, 0.0, 0.5394, 0.0, 0.5394, 0.0, 0.625, 0.0, 0.625, 0.25, 0.625, 0.1667, 0.625, 0.1667, 0.625, 0.25, 0.4032, 0.02823, 0.466, 0.02823, 0.466, 0.02823, 0.4032, 0.02823, 0.466, 0.1573, 0.466, 0.2218, 0.466, 0.2218, 0.466, 0.1573, 0.625, 0.25, 0.5394, 0.25, 0.5394, 0.25, 0.625, 0.25, 0.5394, 0.25, 0.4561, 0.25, 0.4561, 0.25, 0.5394, 0.25, 0.375, 0.0, 0.4561, 0.0, 0.4561, 0.0, 0.375, 0.0, 0.4561, 0.0, 0.5394, 0.0, 0.5394, 0.0, 0.4561, 0.0, 0.4032, 0.1573, 0.4032, 0.2218, 0.466, 0.2218, 0.466, 0.1573, 0.625, 0.1667, 0.625, 0.08333, 0.625, 0.08333, 0.625, 0.1667, 0.625, 0.08333, 0.625, 0.0, 0.625, 0.0, 0.625, 0.08333, 0.4032, 0.2218, 0.4032, 0.1573, 0.4032, 0.1573, 0.4032, 0.2218, 0.5305, 0.1573, 0.5968, 0.1573, 0.5968, 0.1573, 0.5305, 0.1573, 0.5394, 0.25, 0.625, 0.25, 0.625, 0.25, 0.5394, 0.25, 0.4032, 0.09274, 0.4032, 0.02823, 0.4032, 0.02823, 0.4032, 0.09274, 0.5968, 0.1573, 0.5968, 0.2218, 0.5968, 0.2218, 0.5968, 0.1573, 0.4561, 0.0, 0.375, 0.0, 0.375, 0.0, 0.4561, 0.0, 0.375, 0.1667, 0.375, 0.25, 0.375, 0.25, 0.375, 0.1667, 0.4032, 0.1573, 0.466, 0.1573, 0.466, 0.1573, 0.4032, 0.1573, 0.5394, 0.0, 0.4561, 0.0, 0.4561, 0.0, 0.5394, 0.0, 0.466, 0.1573, 0.466, 0.2218, 0.466, 0.2218, 0.466, 0.1573, 0.625, 0.25, 0.625, 0.1667, 0.625, 0.1667, 0.625, 0.25, 0.5968, 0.02823, 0.5968, 0.09274, 0.5968, 0.09274, 0.5968, 0.02823, 0.375, 0.25, 0.4561, 0.25, 0.4561, 0.25, 0.375, 0.25, 0.5305, 0.2218, 0.5305, 0.1573, 0.5305, 0.1573, 0.5305, 0.2218, 0.4561, 0.25, 0.5394, 0.25, 0.5394, 0.25, 0.4561, 0.25, 0.466, 0.02823, 0.466, 0.09274, 0.466, 0.09274, 0.466, 0.02823, 0.375, 0.0, 0.375, 0.08333, 0.375, 0.08333, 0.375, 0.0, 0.5305, 0.09274, 0.5305, 0.02823, 0.5305, 0.02823, 0.5305, 0.09274, 0.375, 0.08333, 0.375, 0.1667, 0.375, 0.1667, 0.375, 0.08333, 0.466, 0.1573, 0.466, 0.2218, 0.5305, 0.2218, 0.5305, 0.1573, 0.466, 0.2218, 0.4032, 0.2218, 0.375, 0.25, 0.4561, 0.25, 0.5394, 0.25, 0.625, 0.25, 0.5968, 0.2218, 0.5305, 0.2218, 0.4032, 0.09274, 0.4032, 0.1573, 0.466, 0.1573, 0.466, 0.09274, 0.466, 0.02823, 0.466, 0.09274, 0.5305, 0.09274, 0.5305, 0.02823, 0.5968, 0.1573, 0.5968, 0.2218, 0.625, 0.25, 0.625, 0.1667, 0.625, 0.08333, 0.625, 0.0, 0.5968, 0.02823, 0.5968, 0.09274, 0.466, 0.09274, 0.466, 0.1573, 0.5305, 0.1573, 0.5305, 0.09274, 0.4032, 0.09274, 0.4032, 0.02823, 0.375, 0.0, 0.375, 0.08333, 0.375, 0.1667, 0.375, 0.25, 0.4032, 0.2218, 0.4032, 0.1573, 0.5305, 0.09274, 0.5305, 0.1573, 0.5968, 0.1573, 0.5968, 0.09274, 0.5305, 0.02823, 0.5968, 0.02823, 0.625, 0.0, 0.5394, 0.0, 0.4561, 0.0, 0.375, 0.0, 0.4032, 0.02823, 0.466, 0.02823, 0.4032, 0.2218, 0.4032, 0.1573, 0.4032, 0.1573, 0.4032, 0.2218, 0.625, 0.08333, 0.625, 0.0, 0.625, 0.0, 0.625, 0.08333, 0.5968, 0.1573, 0.5968, 0.2218, 0.5968, 0.2218, 0.5968, 0.1573, 0.466, 0.2218, 0.4032, 0.2218, 0.4032, 0.2218, 0.466, 0.2218, 0.625, 0.1667, 0.625, 0.08333, 0.625, 0.08333, 0.625, 0.1667, 0.4032, 0.09274, 0.4032, 0.02823, 0.4032, 0.02823, 0.4032, 0.09274, 0.466, 0.09274, 0.4032, 0.09274, 0.4032, 0.09274, 0.466, 0.09274, 0.5968, 0.02823, 0.5968, 0.09274, 0.5968, 0.09274, 0.5968, 0.02823, 0.4032, 0.1573, 0.466, 0.1573, 0.466, 0.1573, 0.4032, 0.1573, 0.5968, 0.09274, 0.5305, 0.09274, 0.5305, 0.09274, 0.5968, 0.09274, 0.5305, 0.1573, 0.5968, 0.1573, 0.5968, 0.1573, 0.5305, 0.1573, 0.5305, 0.02823, 0.5968, 0.02823, 0.5968, 0.02823, 0.5305, 0.02823, 0.4561, 0.0, 0.375, 0.0, 0.375, 0.0, 0.4561, 0.0, 0.466, 0.02823, 0.466, 0.09274, 0.466, 0.09274, 0.466, 0.02823, 0.5968, 0.2218, 0.5305, 0.2218, 0.5305, 0.2218, 0.5968, 0.2218, 0.5394, 0.0, 0.4561, 0.0, 0.4561, 0.0, 0.5394, 0.0, 0.5305, 0.09274, 0.5305, 0.02823, 0.5305, 0.02823, 0.5305, 0.09274, 0.375, 0.1667, 0.375, 0.25, 0.375, 0.25, 0.375, 0.1667, 0.375, 0.25, 0.4561, 0.25, 0.4561, 0.25, 0.375, 0.25, 0.5394, 0.0, 0.5394, 0.0, 0.625, 0.0, 0.625, 0.0, 0.4561, 0.25, 0.4561, 0.25, 0.375, 0.25, 0.375, 0.25, 0.375, 0.08333, 0.375, 0.08333, 0.375, 0.0, 0.375, 0.0, 0.625, 0.1667, 0.625, 0.1667, 0.625, 0.25, 0.625, 0.25, 0.375, 0.08333, 0.375, 0.08333, 0.375, 0.1667, 0.375, 0.1667, 0.4032, 0.02823, 0.4032, 0.02823, 0.466, 0.02823, 0.466, 0.02823, 0.5394, 0.25, 0.5394, 0.25, 0.625, 0.25, 0.625, 0.25, 0.5305, 0.2218, 0.5305, 0.2218, 0.5305, 0.1573, 0.5305, 0.1573, 0.466, 0.09274, 0.466, 0.09274, 0.4032, 0.09274, 0.4032, 0.09274, 0.375, 0.0, 0.375, 0.0, 0.375, 0.08333, 0.375, 0.08333, 0.625, 0.0, 0.625, 0.0, 0.5394, 0.0, 0.5394, 0.0, 0.4561, 0.25, 0.4561, 0.25, 0.5394, 0.25, 0.5394, 0.25, 0.625, 0.0, 0.625, 0.0, 0.625, 0.08333, 0.625, 0.08333, 0.625, 0.08333, 0.625, 0.08333, 0.625, 0.1667, 0.625, 0.1667, 0.375, 0.25, 0.375, 0.25, 0.375, 0.1667, 0.375, 0.1667, 0.375, 0.1667, 0.375, 0.1667, 0.375, 0.08333, 0.375, 0.08333, 0.5968, 0.09274, 0.5968, 0.09274, 0.5305, 0.09274, 0.5305, 0.09274, 0.5968, 0.2218, 0.5968, 0.2218, 0.5305, 0.2218, 0.5305, 0.2218, 0.5305, 0.02823, 0.5305, 0.02823, 0.5968, 0.02823, 0.5968, 0.02823, 0.466, 0.2218, 0.466, 0.2218, 0.4032, 0.2218, 0.4032, 0.2218, 0.625, 0.0, 0.625, 0.0, 0.5394, 0.0, 0.5394, 0.0, 0.625, 0.25, 0.625, 0.25, 0.625, 0.1667, 0.625, 0.1667, 0.4032, 0.02823, 0.4032, 0.02823, 0.466, 0.02823, 0.466, 0.02823, 0.466, 0.1573, 0.466, 0.1573, 0.466, 0.2218, 0.466, 0.2218, 0.625, 0.25, 0.625, 0.25, 0.5394, 0.25, 0.5394, 0.25, 0.5394, 0.25, 0.5394, 0.25, 0.4561, 0.25, 0.4561, 0.25, 0.375, 0.0, 0.375, 0.0, 0.4561, 0.0, 0.4561, 0.0, 0.4561, 0.0, 0.4561, 0.0, 0.5394, 0.0, 0.5394, 0.0, 0.625, 0.1667, 0.625, 0.1667, 0.625, 0.08333, 0.625, 0.08333, 0.625, 0.08333, 0.625, 0.08333, 0.625, 0.0, 0.625, 0.0, 0.4032, 0.2218, 0.4032, 0.2218, 0.4032, 0.1573, 0.4032, 0.1573, 0.5305, 0.1573, 0.5305, 0.1573, 0.5968, 0.1573, 0.5968, 0.1573, 0.5394, 0.25, 0.5394, 0.25, 0.625, 0.25, 0.625, 0.25, 0.4032, 0.09274, 0.4032, 0.09274, 0.4032, 0.02823, 0.4032, 0.02823, 0.5968, 0.1573, 0.5968, 0.1573, 0.5968, 0.2218, 0.5968, 0.2218, 0.4561, 0.0, 0.4561, 0.0, 0.375, 0.0, 0.375, 0.0, 0.375, 0.1667, 0.375, 0.1667, 0.375, 0.25, 0.375, 0.25, 0.4032, 0.1573, 0.4032, 0.1573, 0.466, 0.1573, 0.466, 0.1573, 0.5394, 0.0, 0.5394, 0.0, 0.4561, 0.0, 0.4561, 0.0, 0.466, 0.1573, 0.466, 0.1573, 0.466, 0.2218, 0.466, 0.2218, 0.625, 0.25, 0.625, 0.25, 0.625, 0.1667, 0.625, 0.1667, 0.5968, 0.02823, 0.5968, 0.02823, 0.5968, 0.09274, 0.5968, 0.09274, 0.375, 0.25, 0.375, 0.25, 0.4561, 0.25, 0.4561, 0.25, 0.5305, 0.2218, 0.5305, 0.2218, 0.5305, 0.1573, 0.5305, 0.1573, 0.4561, 0.25, 0.4561, 0.25, 0.5394, 0.25, 0.5394, 0.25, 0.466, 0.02823, 0.466, 0.02823, 0.466, 0.09274, 0.466, 0.09274, 0.375, 0.0, 0.375, 0.0, 0.375, 0.08333, 0.375, 0.08333, 0.5305, 0.09274, 0.5305, 0.09274, 0.5305, 0.02823, 0.5305, 0.02823, 0.375, 0.08333, 0.375, 0.08333, 0.375, 0.1667, 0.375, 0.1667, 0.466, 0.1573, 0.5305, 0.1573, 0.5305, 0.2218, 0.466, 0.2218, 0.466, 0.2218, 0.5305, 0.2218, 0.5968, 0.2218, 0.625, 0.25, 0.5394, 0.25, 0.4561, 0.25, 0.375, 0.25, 0.4032, 0.2218, 0.4032, 0.09274, 0.466, 0.09274, 0.466, 0.1573, 0.4032, 0.1573, 0.466, 0.02823, 0.5305, 0.02823, 0.5305, 0.09274, 0.466, 0.09274, 0.5968, 0.1573, 0.5968, 0.09274, 0.5968, 0.02823, 0.625, 0.0, 0.625, 0.08333, 0.625, 0.1667, 0.625, 0.25, 0.5968, 0.2218, 0.466, 0.09274, 0.5305, 0.09274, 0.5305, 0.1573, 0.466, 0.1573, 0.4032, 0.09274, 0.4032, 0.1573, 0.4032, 0.2218, 0.375, 0.25, 0.375, 0.1667, 0.375, 0.08333, 0.375, 0.0, 0.4032, 0.02823, 0.5305, 0.09274, 0.5968, 0.09274, 0.5968, 0.1573, 0.5305, 0.1573, 0.5305, 0.02823, 0.466, 0.02823, 0.4032, 0.02823, 0.375, 0.0, 0.4561, 0.0, 0.5394, 0.0, 0.625, 0.0, 0.5968, 0.02823, 0.4032, 0.2218, 0.4032, 0.2218, 0.4032, 0.1573, 0.4032, 0.1573, 0.625, 0.08333, 0.625, 0.08333, 0.625, 0.0, 0.625, 0.0, 0.5968, 0.1573, 0.5968, 0.1573, 0.5968, 0.2218, 0.5968, 0.2218, 0.466, 0.2218, 0.466, 0.2218, 0.4032, 0.2218, 0.4032, 0.2218, 0.625, 0.1667, 0.625, 0.1667, 0.625, 0.08333, 0.625, 0.08333, 0.4032, 0.09274, 0.4032, 0.09274, 0.4032, 0.02823, 0.4032, 0.02823, 0.466, 0.09274, 0.466, 0.09274, 0.4032, 0.09274, 0.4032, 0.09274, 0.5968, 0.02823, 0.5968, 0.02823, 0.5968, 0.09274, 0.5968, 0.09274, 0.4032, 0.1573, 0.4032, 0.1573, 0.466, 0.1573, 0.466, 0.1573, 0.5968, 0.09274, 0.5968, 0.09274, 0.5305, 0.09274, 0.5305, 0.09274, 0.5305, 0.1573, 0.5305, 0.1573, 0.5968, 0.1573, 0.5968, 0.1573, 0.5305, 0.02823, 0.5305, 0.02823, 0.5968, 0.02823, 0.5968, 0.02823, 0.4561, 0.0, 0.4561, 0.0, 0.375, 0.0, 0.375, 0.0, 0.466, 0.02823, 0.466, 0.02823, 0.466, 0.09274, 0.466, 0.09274, 0.5968, 0.2218, 0.5968, 0.2218, 0.5305, 0.2218, 0.5305, 0.2218, 0.5394, 0.0, 0.5394, 0.0, 0.4561, 0.0, 0.4561, 0.0, 0.5305, 0.09274, 0.5305, 0.09274, 0.5305, 0.02823, 0.5305, 0.02823, 0.375, 0.1667, 0.375, 0.1667, 0.375, 0.25, 0.375, 0.25, 0.375, 0.25, 0.375, 0.25, 0.4561, 0.25, 0.4561, 0.25, 0.5305, 0.1573, 0.5968, 0.1573, 0.5968, 0.2218, 0.5305, 0.2218, 0.5394, 0.0, 0.5394, 0.0, 0.625, 0.0, 0.625, 0.0, 0.4561, 0.25, 0.4561, 0.25, 0.375, 0.25, 0.375, 0.25, 0.375, 0.08333, 0.375, 0.08333, 0.375, 0.0, 0.375, 0.0, 0.625, 0.1667, 0.625, 0.1667, 0.625, 0.25, 0.625, 0.25, 0.375, 0.08333, 0.375, 0.08333, 0.375, 0.1667, 0.375, 0.1667, 0.4032, 0.02823, 0.4032, 0.02823, 0.466, 0.02823, 0.466, 0.02823, 0.5394, 0.25, 0.5394, 0.25, 0.625, 0.25, 0.625, 0.25, 0.5305, 0.2218, 0.5305, 0.2218, 0.5305, 0.1573, 0.5305, 0.1573, 0.466, 0.09274, 0.466, 0.09274, 0.4032, 0.09274, 0.4032, 0.09274, 0.375, 0.0, 0.375, 0.0, 0.375, 0.08333, 0.375, 0.08333, 0.625, 0.0, 0.625, 0.0, 0.5394, 0.0, 0.5394, 0.0, 0.4561, 0.25, 0.4561, 0.25, 0.5394, 0.25, 0.5394, 0.25, 0.625, 0.0, 0.625, 0.0, 0.625, 0.08333, 0.625, 0.08333, 0.625, 0.08333, 0.625, 0.08333, 0.625, 0.1667, 0.625, 0.1667, 0.375, 0.25, 0.375, 0.25, 0.375, 0.1667, 0.375, 0.1667, 0.375, 0.1667, 0.375, 0.1667, 0.375, 0.08333, 0.375, 0.08333, 0.5305, 0.02823, 0.5968, 0.02823, 0.5968, 0.09274, 0.5305, 0.09274, 0.5968, 0.09274, 0.5968, 0.09274, 0.5305, 0.09274, 0.5305, 0.09274, 0.5968, 0.2218, 0.5968, 0.2218, 0.5305, 0.2218, 0.5305, 0.2218, 0.5305, 0.02823, 0.5305, 0.02823, 0.5968, 0.02823, 0.5968, 0.02823, 0.4032, 0.02823, 0.466, 0.02823, 0.466, 0.09274, 0.4032, 0.09274, 0.466, 0.2218, 0.466, 0.2218, 0.4032, 0.2218, 0.4032, 0.2218, 0.625, 0.0, 0.625, 0.0, 0.5394, 0.0, 0.5394, 0.0, 0.625, 0.25, 0.625, 0.25, 0.625, 0.1667, 0.625, 0.1667, 0.4032, 0.02823, 0.4032, 0.02823, 0.466, 0.02823, 0.466, 0.02823, 0.466, 0.1573, 0.466, 0.1573, 0.466, 0.2218, 0.466, 0.2218, 0.625, 0.25, 0.625, 0.25, 0.5394, 0.25, 0.5394, 0.25, 0.5394, 0.25, 0.5394, 0.25, 0.4561, 0.25, 0.4561, 0.25, 0.375, 0.0, 0.375, 0.0, 0.4561, 0.0, 0.4561, 0.0, 0.4561, 0.0, 0.4561, 0.0, 0.5394, 0.0, 0.5394, 0.0, 0.4032, 0.1573, 0.466, 0.1573, 0.466, 0.2218, 0.4032, 0.2218, 0.625, 0.1667, 0.625, 0.1667, 0.625, 0.08333, 0.625, 0.08333, 0.625, 0.08333, 0.625, 0.08333, 0.625, 0.0, 0.625, 0.0, 0.4032, 0.2218, 0.4032, 0.2218, 0.4032, 0.1573, 0.4032, 0.1573, 0.5305, 0.1573, 0.5305, 0.1573, 0.5968, 0.1573, 0.5968, 0.1573, 0.5394, 0.25, 0.5394, 0.25, 0.625, 0.25, 0.625, 0.25, 0.4032, 0.09274, 0.4032, 0.09274, 0.4032, 0.02823, 0.4032, 0.02823, 0.5968, 0.1573, 0.5968, 0.1573, 0.5968, 0.2218, 0.5968, 0.2218, 0.4561, 0.0, 0.4561, 0.0, 0.375, 0.0, 0.375, 0.0, 0.375, 0.1667, 0.375, 0.1667, 0.375, 0.25, 0.375, 0.25, 0.4032, 0.1573, 0.4032, 0.1573, 0.466, 0.1573, 0.466, 0.1573, 0.5394, 0.0, 0.5394, 0.0, 0.4561, 0.0, 0.4561, 0.0, 0.466, 0.1573, 0.466, 0.1573, 0.466, 0.2218, 0.466, 0.2218, 0.625, 0.25, 0.625, 0.25, 0.625, 0.1667, 0.625, 0.1667, 0.5968, 0.02823, 0.5968, 0.02823, 0.5968, 0.09274, 0.5968, 0.09274, 0.375, 0.25, 0.375, 0.25, 0.4561, 0.25, 0.4561, 0.25, 0.5305, 0.2218, 0.5305, 0.2218, 0.5305, 0.1573, 0.5305, 0.1573, 0.4561, 0.25, 0.4561, 0.25, 0.5394, 0.25, 0.5394, 0.25, 0.466, 0.02823, 0.466, 0.02823, 0.466, 0.09274, 0.466, 0.09274, 0.375, 0.0, 0.375, 0.0, 0.375, 0.08333, 0.375, 0.08333, 0.5305, 0.09274, 0.5305, 0.09274, 0.5305, 0.02823, 0.5305, 0.02823, 0.375, 0.08333, 0.375, 0.08333, 0.375, 0.1667, 0.375, 0.1667, 0.466, 0.1573, 0.5305, 0.1573, 0.5305, 0.2218, 0.466, 0.2218, 0.466, 0.2218, 0.5305, 0.2218, 0.5968, 0.2218, 0.625, 0.25, 0.5394, 0.25, 0.4561, 0.25, 0.375, 0.25, 0.4032, 0.2218, 0.4032, 0.09274, 0.466, 0.09274, 0.466, 0.1573, 0.4032, 0.1573, 0.466, 0.02823, 0.5305, 0.02823, 0.5305, 0.09274, 0.466, 0.09274, 0.5968, 0.1573, 0.5968, 0.09274, 0.5968, 0.02823, 0.625, 0.0, 0.625, 0.08333, 0.625, 0.1667, 0.625, 0.25, 0.5968, 0.2218, 0.466, 0.09274, 0.5305, 0.09274, 0.5305, 0.1573, 0.466, 0.1573, 0.4032, 0.09274, 0.4032, 0.1573, 0.4032, 0.2218, 0.375, 0.25, 0.375, 0.1667, 0.375, 0.08333, 0.375, 0.0, 0.4032, 0.02823, 0.5305, 0.09274, 0.5968, 0.09274, 0.5968, 0.1573, 0.5305, 0.1573, 0.5305, 0.02823, 0.466, 0.02823, 0.4032, 0.02823, 0.375, 0.0, 0.4561, 0.0, 0.5394, 0.0, 0.625, 0.0, 0.5968, 0.02823, 0.4032, 0.2218, 0.4032, 0.2218, 0.4032, 0.1573, 0.4032, 0.1573, 0.625, 0.08333, 0.625, 0.08333, 0.625, 0.0, 0.625, 0.0, 0.5968, 0.1573, 0.5968, 0.1573, 0.5968, 0.2218, 0.5968, 0.2218, 0.466, 0.2218, 0.466, 0.2218, 0.4032, 0.2218, 0.4032, 0.2218, 0.625, 0.1667, 0.625, 0.1667, 0.625, 0.08333, 0.625, 0.08333, 0.4032, 0.09274, 0.4032, 0.09274, 0.4032, 0.02823, 0.4032, 0.02823, 0.466, 0.09274, 0.466, 0.09274, 0.4032, 0.09274, 0.4032, 0.09274, 0.5968, 0.02823, 0.5968, 0.02823, 0.5968, 0.09274, 0.5968, 0.09274, 0.4032, 0.1573, 0.4032, 0.1573, 0.466, 0.1573, 0.466, 0.1573, 0.5968, 0.09274, 0.5968, 0.09274, 0.5305, 0.09274, 0.5305, 0.09274, 0.5305, 0.1573, 0.5305, 0.1573, 0.5968, 0.1573, 0.5968, 0.1573, 0.5305, 0.02823, 0.5305, 0.02823, 0.5968, 0.02823, 0.5968, 0.02823, 0.4561, 0.0, 0.4561, 0.0, 0.375, 0.0, 0.375, 0.0, 0.466, 0.02823, 0.466, 0.02823, 0.466, 0.09274, 0.466, 0.09274, 0.5968, 0.2218, 0.5968, 0.2218, 0.5305, 0.2218, 0.5305, 0.2218, 0.5394, 0.0, 0.5394, 0.0, 0.4561, 0.0, 0.4561, 0.0, 0.5305, 0.09274, 0.5305, 0.09274, 0.5305, 0.02823, 0.5305, 0.02823, 0.375, 0.1667, 0.375, 0.1667, 0.375, 0.25, 0.375, 0.25, 0.375, 0.25, 0.375, 0.25, 0.4561, 0.25, 0.4561, 0.25, 0.5394, 0.0, 0.625, 0.0, 0.625, 0.0, 0.5394, 0.0, 0.4561, 0.25, 0.375, 0.25, 0.375, 0.25, 0.4561, 0.25, 0.375, 0.08333, 0.375, 0.0, 0.375, 0.0, 0.375, 0.08333, 0.625, 0.1667, 0.625, 0.25, 0.625, 0.25, 0.625, 0.1667, 0.375, 0.08333, 0.375, 0.1667, 0.375, 0.1667, 0.375, 0.08333, 0.4032, 0.02823, 0.466, 0.02823, 0.466, 0.02823, 0.4032, 0.02823, 0.5394, 0.25, 0.625, 0.25, 0.625, 0.25, 0.5394, 0.25, 0.5305, 0.2218, 0.5305, 0.1573, 0.5305, 0.1573, 0.5305, 0.2218, 0.466, 0.09274, 0.4032, 0.09274, 0.4032, 0.09274, 0.466, 0.09274, 0.375, 0.0, 0.375, 0.08333, 0.375, 0.08333, 0.375, 0.0, 0.625, 0.0, 0.5394, 0.0, 0.5394, 0.0, 0.625, 0.0, 0.4561, 0.25, 0.5394, 0.25, 0.5394, 0.25, 0.4561, 0.25, 0.625, 0.0, 0.625, 0.08333, 0.625, 0.08333, 0.625, 0.0, 0.625, 0.08333, 0.625, 0.1667, 0.625, 0.1667, 0.625, 0.08333, 0.375, 0.25, 0.375, 0.1667, 0.375, 0.1667, 0.375, 0.25, 0.375, 0.1667, 0.375, 0.08333, 0.375, 0.08333, 0.375, 0.1667, 0.5968, 0.09274, 0.5305, 0.09274, 0.5305, 0.09274, 0.5968, 0.09274, 0.5968, 0.2218, 0.5305, 0.2218, 0.5305, 0.2218, 0.5968, 0.2218, 0.5305, 0.02823, 0.5968, 0.02823, 0.5968, 0.02823, 0.5305, 0.02823, 0.466, 0.2218, 0.4032, 0.2218, 0.4032, 0.2218, 0.466, 0.2218, 0.625, 0.0, 0.5394, 0.0, 0.5394, 0.0, 0.625, 0.0, 0.625, 0.25, 0.625, 0.1667, 0.625, 0.1667, 0.625, 0.25, 0.4032, 0.02823, 0.466, 0.02823, 0.466, 0.02823, 0.4032, 0.02823, 0.466, 0.1573, 0.466, 0.2218, 0.466, 0.2218, 0.466, 0.1573, 0.625, 0.25, 0.5394, 0.25, 0.5394, 0.25, 0.625, 0.25, 0.5394, 0.25, 0.4561, 0.25, 0.4561, 0.25, 0.5394, 0.25, 0.375, 0.0, 0.4561, 0.0, 0.4561, 0.0, 0.375, 0.0, 0.4561, 0.0, 0.5394, 0.0, 0.5394, 0.0, 0.4561, 0.0, 0.625, 0.1667, 0.625, 0.08333, 0.625, 0.08333, 0.625, 0.1667, 0.625, 0.08333, 0.625, 0.0, 0.625, 0.0, 0.625, 0.08333, 0.4032, 0.2218, 0.4032, 0.1573, 0.4032, 0.1573, 0.4032, 0.2218, 0.5305, 0.1573, 0.5968, 0.1573, 0.5968, 0.1573, 0.5305, 0.1573, 0.5394, 0.25, 0.625, 0.25, 0.625, 0.25, 0.5394, 0.25, 0.4032, 0.09274, 0.4032, 0.02823, 0.4032, 0.02823, 0.4032, 0.09274, 0.5968, 0.1573, 0.5968, 0.2218, 0.5968, 0.2218, 0.5968, 0.1573, 0.4561, 0.0, 0.375, 0.0, 0.375, 0.0, 0.4561, 0.0, 0.375, 0.1667, 0.375, 0.25, 0.375, 0.25, 0.375, 0.1667, 0.4032, 0.1573, 0.466, 0.1573, 0.466, 0.1573, 0.4032, 0.1573, 0.5394, 0.0, 0.4561, 0.0, 0.4561, 0.0, 0.5394, 0.0, 0.466, 0.1573, 0.466, 0.2218, 0.466, 0.2218, 0.466, 0.1573, 0.625, 0.25, 0.625, 0.1667, 0.625, 0.1667, 0.625, 0.25, 0.5968, 0.02823, 0.5968, 0.09274, 0.5968, 0.09274, 0.5968, 0.02823, 0.375, 0.25, 0.4561, 0.25, 0.4561, 0.25, 0.375, 0.25, 0.5305, 0.2218, 0.5305, 0.1573, 0.5305, 0.1573, 0.5305, 0.2218, 0.4561, 0.25, 0.5394, 0.25, 0.5394, 0.25, 0.4561, 0.25, 0.466, 0.02823, 0.466, 0.09274, 0.466, 0.09274, 0.466, 0.02823, 0.375, 0.0, 0.375, 0.08333, 0.375, 0.08333, 0.375, 0.0, 0.5305, 0.09274, 0.5305, 0.02823, 0.5305, 0.02823, 0.5305, 0.09274, 0.375, 0.08333, 0.375, 0.1667, 0.375, 0.1667, 0.375, 0.08333, 0.466, 0.1573, 0.466, 0.2218, 0.5305, 0.2218, 0.5305, 0.1573, 0.466, 0.2218, 0.4032, 0.2218, 0.375, 0.25, 0.4561, 0.25, 0.5394, 0.25, 0.625, 0.25, 0.5968, 0.2218, 0.5305, 0.2218, 0.4032, 0.09274, 0.4032, 0.1573, 0.466, 0.1573, 0.466, 0.09274, 0.466, 0.02823, 0.466, 0.09274, 0.5305, 0.09274, 0.5305, 0.02823, 0.5968, 0.1573, 0.5968, 0.2218, 0.625, 0.25, 0.625, 0.1667, 0.625, 0.08333, 0.625, 0.0, 0.5968, 0.02823, 0.5968, 0.09274, 0.466, 0.09274, 0.466, 0.1573, 0.5305, 0.1573, 0.5305, 0.09274, 0.4032, 0.09274, 0.4032, 0.02823, 0.375, 0.0, 0.375, 0.08333, 0.375, 0.1667, 0.375, 0.25, 0.4032, 0.2218, 0.4032, 0.1573, 0.5305, 0.09274, 0.5305, 0.1573, 0.5968, 0.1573, 0.5968, 0.09274, 0.5305, 0.02823, 0.5968, 0.02823, 0.625, 0.0, 0.5394, 0.0, 0.4561, 0.0, 0.375, 0.0, 0.4032, 0.02823, 0.466, 0.02823, 0.4032, 0.2218, 0.4032, 0.1573, 0.4032, 0.1573, 0.4032, 0.2218, 0.625, 0.08333, 0.625, 0.0, 0.625, 0.0, 0.625, 0.08333, 0.5968, 0.1573, 0.5968, 0.2218, 0.5968, 0.2218, 0.5968, 0.1573, 0.466, 0.2218, 0.4032, 0.2218, 0.4032, 0.2218, 0.466, 0.2218, 0.625, 0.1667, 0.625, 0.08333, 0.625, 0.08333, 0.625, 0.1667, 0.4032, 0.09274, 0.4032, 0.02823, 0.4032, 0.02823, 0.4032, 0.09274, 0.466, 0.09274, 0.4032, 0.09274, 0.4032, 0.09274, 0.466, 0.09274, 0.5968, 0.02823, 0.5968, 0.09274, 0.5968, 0.09274, 0.5968, 0.02823, 0.4032, 0.1573, 0.466, 0.1573, 0.466, 0.1573, 0.4032, 0.1573, 0.5968, 0.09274, 0.5305, 0.09274, 0.5305, 0.09274, 0.5968, 0.09274, 0.5305, 0.1573, 0.5968, 0.1573, 0.5968, 0.1573, 0.5305, 0.1573, 0.5305, 0.02823, 0.5968, 0.02823, 0.5968, 0.02823, 0.5305, 0.02823, 0.4561, 0.0, 0.375, 0.0, 0.375, 0.0, 0.4561, 0.0, 0.466, 0.02823, 0.466, 0.09274, 0.466, 0.09274, 0.466, 0.02823, 0.5968, 0.2218, 0.5305, 0.2218, 0.5305, 0.2218, 0.5968, 0.2218, 0.5394, 0.0, 0.4561, 0.0, 0.4561, 0.0, 0.5394, 0.0, 0.5305, 0.09274, 0.5305, 0.02823, 0.5305, 0.02823, 0.5305, 0.09274, 0.375, 0.1667, 0.375, 0.25, 0.375, 0.25, 0.375, 0.1667, 0.375, 0.25, 0.4561, 0.25, 0.4561, 0.25, 0.375, 0.25])
me_cube_005.materials.append(mat_material)
me_cube_005.use_mirror_vertex_groups = False
me_cube_005.update()

# ---- objects
ob_cube = bpy.data.objects.new('Cube', me_cube)
ob_light = bpy.data.objects.new('Light', light_light)
ob_roof = bpy.data.objects.new('roof', me_cube_001)
ob_chimney = bpy.data.objects.new('chimney', me_cube_002)
ob_door = bpy.data.objects.new('door', me_cube_003)
ob_window = bpy.data.objects.new('Window', me_cube_005)

# ---- transforms, parenting, visibility, modifiers, constraints
ob_cube.location = (0.0, 0.0, 1.75)
ob_cube.lock_rotations_4d = False
ob_cube.empty_display_type = 'ARROWS'
ob_cube.lineart.crease_threshold = 0.0
ob_light.location = (8.577, 2.517, 6.265)
ob_light.rotation_euler = (0.6503, 0.05522, 1.866)
ob_light.lock_rotations_4d = False
ob_light.empty_display_type = 'ARROWS'
ob_light.color = (0.0, 0.0, 0.0, 0.0)
ob_light.lineart.crease_threshold = 0.0
ob_roof.location = (0.0, 0.0, 1.75)
ob_roof.scale = (2.0, 3.504, 1.75)
ob_roof.lock_rotations_4d = False
ob_roof.empty_display_type = 'ARROWS'
ob_roof.lineart.crease_threshold = 0.0
ob_chimney.location = (0.7084, 2.046, 4.643)
ob_chimney.scale = (0.2946, 0.2946, 1.147)
ob_door.location = (1.913, -1.951e-07, 1.452)
ob_window.location = (0.0, 0.0, 0.0)
ob_window.lock_rotations_4d = False
ob_window.empty_display_type = 'ARROWS'
ob_window.lineart.crease_threshold = 0.0

# ---- collection membership
col_collection.objects.link(ob_cube)
col_collection.objects.link(ob_light)
col_collection.objects.link(ob_roof)
col_collection.objects.link(ob_chimney)
col_collection.objects.link(ob_door)
col_collection.objects.link(ob_window)

# ---- scene / render settings (as saved in the file)
scene.frame_start = 1; scene.frame_end = 250; scene.frame_set(29)
scene.render.engine = 'BLENDER_EEVEE_NEXT'
scene.cycles.sampling_pattern = 'TABULATED_SOBOL'
scene.view_settings.view_transform = 'Filmic'
bpy.context.view_layer.update()

# ---- added for rendering (the .blend has no active camera): camera
cam_auto = bpy.data.cameras.new('AutoCamera')
cam_auto.lens = 50.0
cam_auto.sensor_width = 36.0
cam_auto.clip_end = 1000.0
ob_auto_camera = bpy.data.objects.new('AutoCamera', cam_auto)
scene.collection.objects.link(ob_auto_camera)
ob_auto_camera.location = (10.5836, -12.2004, 11.1858)
ob_auto_camera.rotation_euler = (1.09748, -7.21219e-08, 0.694738)
scene.camera = ob_auto_camera
bpy.context.view_layer.update()
